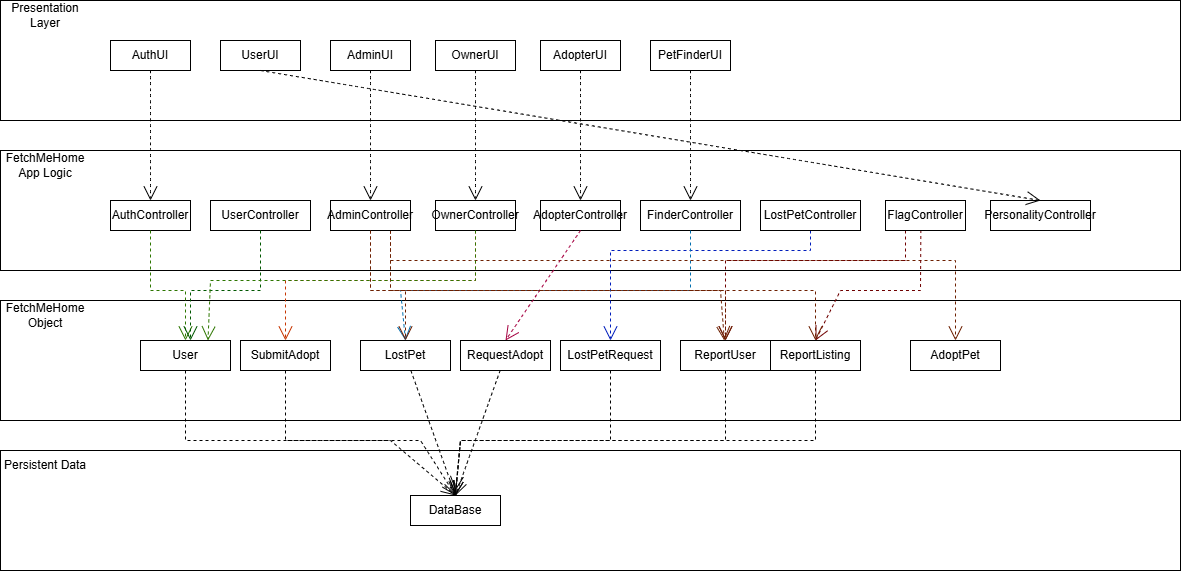

The diagram above was exported from draw.io. Its source (the exported page's mxGraphModel, read from the mxfile embedded in the PNG):
<mxGraphModel dx="1240" dy="712" grid="1" gridSize="10" guides="1" tooltips="1" connect="1" arrows="1" fold="1" page="1" pageScale="1" pageWidth="850" pageHeight="1100" math="0" shadow="0">
  <root>
    <mxCell id="0" />
    <mxCell id="1" parent="0" />
    <mxCell id="kY685144URiOjfpRwAMM-2" value="" style="rounded=0;whiteSpace=wrap;html=1;" vertex="1" parent="1">
      <mxGeometry x="60" y="230" width="1180" height="120" as="geometry" />
    </mxCell>
    <mxCell id="kY685144URiOjfpRwAMM-3" value="" style="rounded=0;whiteSpace=wrap;html=1;" vertex="1" parent="1">
      <mxGeometry x="60" y="380" width="1180" height="120" as="geometry" />
    </mxCell>
    <mxCell id="kY685144URiOjfpRwAMM-1" value="" style="rounded=0;whiteSpace=wrap;html=1;" vertex="1" parent="1">
      <mxGeometry x="60" y="80" width="1180" height="120" as="geometry" />
    </mxCell>
    <mxCell id="fcxAY78DkohT1l2LqntN-3" value="LostPet" style="rounded=0;whiteSpace=wrap;html=1;" vertex="1" parent="1">
      <mxGeometry x="420" y="420" width="90" height="30" as="geometry" />
    </mxCell>
    <mxCell id="IRf1iZ4U3YGDddlO2l_F-5" value="Mongo DataBase" style="rounded=0;whiteSpace=wrap;html=1;" vertex="1" parent="1">
      <mxGeometry x="400" y="565" width="110" height="30" as="geometry" />
    </mxCell>
    <mxCell id="kY685144URiOjfpRwAMM-4" value="" style="rounded=0;whiteSpace=wrap;html=1;" vertex="1" parent="1">
      <mxGeometry x="60" y="530" width="1180" height="120" as="geometry" />
    </mxCell>
    <mxCell id="kY685144URiOjfpRwAMM-13" value="Persistent Data" style="text;html=1;align=center;verticalAlign=middle;whiteSpace=wrap;rounded=0;" vertex="1" parent="1">
      <mxGeometry x="60" y="530" width="90" height="30" as="geometry" />
    </mxCell>
    <mxCell id="kY685144URiOjfpRwAMM-10" value="Presentation Layer" style="text;html=1;align=center;verticalAlign=middle;whiteSpace=wrap;rounded=0;" vertex="1" parent="1">
      <mxGeometry x="60" y="80" width="90" height="30" as="geometry" />
    </mxCell>
    <mxCell id="fcxAY78DkohT1l2LqntN-2" value="AdoptPet" style="rounded=0;whiteSpace=wrap;html=1;" vertex="1" parent="1">
      <mxGeometry x="970" y="420" width="90" height="30" as="geometry" />
    </mxCell>
    <mxCell id="kY685144URiOjfpRwAMM-9" value="FetchMeHome App Logic" style="text;html=1;align=center;verticalAlign=middle;whiteSpace=wrap;rounded=0;" vertex="1" parent="1">
      <mxGeometry x="60" y="230" width="90" height="30" as="geometry" />
    </mxCell>
    <mxCell id="kY685144URiOjfpRwAMM-8" value="FetchMeHome Object" style="text;html=1;align=center;verticalAlign=middle;whiteSpace=wrap;rounded=0;" vertex="1" parent="1">
      <mxGeometry x="60" y="380" width="90" height="30" as="geometry" />
    </mxCell>
    <mxCell id="fcxAY78DkohT1l2LqntN-4" value="LostPetRequest" style="rounded=0;whiteSpace=wrap;html=1;" vertex="1" parent="1">
      <mxGeometry x="620" y="420" width="100" height="30" as="geometry" />
    </mxCell>
    <mxCell id="kY685144URiOjfpRwAMM-15" value="UserUI" style="rounded=0;whiteSpace=wrap;html=1;" vertex="1" parent="1">
      <mxGeometry x="280" y="120" width="80" height="30" as="geometry" />
    </mxCell>
    <mxCell id="kY685144URiOjfpRwAMM-20" value="AdminUI" style="rounded=0;whiteSpace=wrap;html=1;" vertex="1" parent="1">
      <mxGeometry x="390" y="120" width="80" height="30" as="geometry" />
    </mxCell>
    <mxCell id="kY685144URiOjfpRwAMM-21" value="PetFinderUI" style="rounded=0;whiteSpace=wrap;html=1;" vertex="1" parent="1">
      <mxGeometry x="710" y="120" width="80" height="30" as="geometry" />
    </mxCell>
    <mxCell id="kY685144URiOjfpRwAMM-22" value="OwnerUI" style="rounded=0;whiteSpace=wrap;html=1;" vertex="1" parent="1">
      <mxGeometry x="495" y="120" width="80" height="30" as="geometry" />
    </mxCell>
    <mxCell id="kY685144URiOjfpRwAMM-23" value="AdopterUI" style="rounded=0;whiteSpace=wrap;html=1;" vertex="1" parent="1">
      <mxGeometry x="600" y="120" width="80" height="30" as="geometry" />
    </mxCell>
    <mxCell id="9Cy92SlN6ciNvXgH70_b-5" value="AdopterController" style="rounded=0;whiteSpace=wrap;html=1;" vertex="1" parent="1">
      <mxGeometry x="600" y="280" width="80" height="30" as="geometry" />
    </mxCell>
    <mxCell id="9Cy92SlN6ciNvXgH70_b-4" value="UserController" style="rounded=0;whiteSpace=wrap;html=1;" vertex="1" parent="1">
      <mxGeometry x="270" y="280" width="100" height="30" as="geometry" />
    </mxCell>
    <mxCell id="kY685144URiOjfpRwAMM-31" value="RequestAdopt" style="rounded=0;whiteSpace=wrap;html=1;" vertex="1" parent="1">
      <mxGeometry x="520" y="420" width="90" height="30" as="geometry" />
    </mxCell>
    <mxCell id="rLj-8lBEvOU8WMgtb2fL-6" value="ReportUser" style="rounded=0;whiteSpace=wrap;html=1;" vertex="1" parent="1">
      <mxGeometry x="740" y="420" width="90" height="30" as="geometry" />
    </mxCell>
    <mxCell id="kY685144URiOjfpRwAMM-25" value="AuthUI" style="rounded=0;whiteSpace=wrap;html=1;" vertex="1" parent="1">
      <mxGeometry x="170" y="120" width="80" height="30" as="geometry" />
    </mxCell>
    <mxCell id="kY685144URiOjfpRwAMM-32" value="DataBase" style="rounded=0;whiteSpace=wrap;html=1;" vertex="1" parent="1">
      <mxGeometry x="470" y="575" width="90" height="30" as="geometry" />
    </mxCell>
    <mxCell id="kY685144URiOjfpRwAMM-24" value="AuthController" style="rounded=0;whiteSpace=wrap;html=1;" vertex="1" parent="1">
      <mxGeometry x="170" y="280" width="80" height="30" as="geometry" />
    </mxCell>
    <mxCell id="rLj-8lBEvOU8WMgtb2fL-3" value="Pe&lt;span style=&quot;color: rgba(0, 0, 0, 0); font-family: monospace; font-size: 0px; text-align: start; text-wrap-mode: nowrap;&quot;&gt;%3CmxGraphModel%3E%3Croot%3E%3CmxCell%20id%3D%220%22%2F%3E%3CmxCell%20id%3D%221%22%20parent%3D%220%22%2F%3E%3CmxCell%20id%3D%222%22%20value%3D%22Ollama%26lt%3Bspan%20style%3D%26quot%3Bbackground-color%3A%20transparent%3B%20color%3A%20light-dark(rgb(0%2C%200%2C%200)%2C%20rgb(255%2C%20255%2C%20255))%3B%26quot%3B%26gt%3BUI%26lt%3B%2Fspan%26gt%3B%22%20style%3D%22rounded%3D0%3BwhiteSpace%3Dwrap%3Bhtml%3D1%3B%22%20vertex%3D%221%22%20parent%3D%221%22%3E%3CmxGeometry%20x%3D%22310%22%20y%3D%22160%22%20width%3D%2280%22%20height%3D%2230%22%20as%3D%22geometry%22%2F%3E%3C%2FmxCell%3E%3C%2Froot%3E%3C%2FmxGraphModel%3E&lt;/span&gt;rsonalityController" style="rounded=0;whiteSpace=wrap;html=1;" vertex="1" parent="1">
      <mxGeometry x="1050" y="280" width="100" height="30" as="geometry" />
    </mxCell>
    <mxCell id="VXFCy5nFqbeV_bRO59bH-14" value="" style="endArrow=open;endSize=12;dashed=1;html=1;rounded=0;fontSize=12;curved=0;entryX=0.5;entryY=0;entryDx=0;entryDy=0;" edge="1" parent="1" source="fcxAY78DkohT1l2LqntN-3" target="kY685144URiOjfpRwAMM-32">
      <mxGeometry width="160" relative="1" as="geometry">
        <mxPoint x="353.5" y="525" as="sourcePoint" />
        <mxPoint x="366.5" y="655" as="targetPoint" />
      </mxGeometry>
    </mxCell>
    <mxCell id="VXFCy5nFqbeV_bRO59bH-19" value="" style="endArrow=open;endSize=12;dashed=1;html=1;rounded=0;fontSize=12;curved=0;fillColor=#fa6800;strokeColor=#C73500;entryX=0.5;entryY=0;entryDx=0;entryDy=0;" edge="1" parent="1" source="kY685144URiOjfpRwAMM-28" target="rLj-8lBEvOU8WMgtb2fL-7">
      <mxGeometry width="160" relative="1" as="geometry">
        <mxPoint x="403.5" y="575" as="sourcePoint" />
        <mxPoint x="416.5" y="705" as="targetPoint" />
        <Array as="points">
          <mxPoint x="535" y="360" />
          <mxPoint x="345" y="360" />
        </Array>
      </mxGeometry>
    </mxCell>
    <mxCell id="kY685144URiOjfpRwAMM-27" value="FinderController" style="rounded=0;whiteSpace=wrap;html=1;" vertex="1" parent="1">
      <mxGeometry x="700" y="280" width="100" height="30" as="geometry" />
    </mxCell>
    <mxCell id="nrOmIYSxahXzYpHCQ1tI-1" value="" style="endArrow=open;endSize=12;dashed=1;html=1;rounded=0;fontSize=12;curved=0;exitX=0.5;exitY=1;exitDx=0;exitDy=0;entryX=0.5;entryY=0;entryDx=0;entryDy=0;fillColor=#0050ef;strokeColor=#001DBC;" edge="1" parent="1" source="9Cy92SlN6ciNvXgH70_b-1" target="fcxAY78DkohT1l2LqntN-4">
      <mxGeometry width="160" relative="1" as="geometry">
        <mxPoint x="703" y="170" as="sourcePoint" />
        <mxPoint x="472" y="300" as="targetPoint" />
        <Array as="points">
          <mxPoint x="870" y="330" />
          <mxPoint x="670" y="330" />
        </Array>
      </mxGeometry>
    </mxCell>
    <mxCell id="nrOmIYSxahXzYpHCQ1tI-2" value="" style="endArrow=open;endSize=12;dashed=1;html=1;rounded=0;fontSize=12;curved=0;exitX=0.5;exitY=1;exitDx=0;exitDy=0;entryX=0.5;entryY=0;entryDx=0;entryDy=0;fillColor=#1ba1e2;strokeColor=#006EAF;" edge="1" parent="1" source="kY685144URiOjfpRwAMM-27" target="fcxAY78DkohT1l2LqntN-3">
      <mxGeometry width="160" relative="1" as="geometry">
        <mxPoint x="713" y="180" as="sourcePoint" />
        <mxPoint x="482" y="310" as="targetPoint" />
        <Array as="points">
          <mxPoint x="750" y="370" />
          <mxPoint x="460" y="370" />
        </Array>
      </mxGeometry>
    </mxCell>
    <mxCell id="nrOmIYSxahXzYpHCQ1tI-8" value="" style="endArrow=open;endSize=12;html=1;rounded=0;fontSize=12;curved=0;entryX=0.5;entryY=0;entryDx=0;entryDy=0;fillColor=#a0522d;strokeColor=#6D1F00;dashed=1;" edge="1" parent="1" target="fcxAY78DkohT1l2LqntN-2">
      <mxGeometry width="160" relative="1" as="geometry">
        <mxPoint x="450" y="310" as="sourcePoint" />
        <mxPoint x="475" y="430" as="targetPoint" />
        <Array as="points">
          <mxPoint x="450" y="340" />
          <mxPoint x="530" y="340" />
          <mxPoint x="610" y="340" />
          <mxPoint x="690" y="340" />
          <mxPoint x="1015" y="340" />
        </Array>
      </mxGeometry>
    </mxCell>
    <mxCell id="rLj-8lBEvOU8WMgtb2fL-7" value="SubmitAdopt" style="rounded=0;whiteSpace=wrap;html=1;" vertex="1" parent="1">
      <mxGeometry x="300" y="420" width="90" height="30" as="geometry" />
    </mxCell>
    <mxCell id="nrOmIYSxahXzYpHCQ1tI-4" value="" style="endArrow=open;endSize=12;dashed=1;html=1;rounded=0;fontSize=12;curved=0;exitX=0.442;exitY=0.984;exitDx=0;exitDy=0;entryX=0.5;entryY=0;entryDx=0;entryDy=0;exitPerimeter=0;fillColor=#a20025;strokeColor=#6F0000;" edge="1" parent="1" source="kY685144URiOjfpRwAMM-30" target="rLj-8lBEvOU8WMgtb2fL-5">
      <mxGeometry width="160" relative="1" as="geometry">
        <mxPoint x="990" y="330" as="sourcePoint" />
        <mxPoint x="700" y="440" as="targetPoint" />
        <Array as="points">
          <mxPoint x="980" y="370" />
          <mxPoint x="900" y="370" />
        </Array>
      </mxGeometry>
    </mxCell>
    <mxCell id="VXFCy5nFqbeV_bRO59bH-13" value="" style="endArrow=open;endSize=12;dashed=1;html=1;rounded=0;fontSize=12;curved=1;exitX=0.5;exitY=1;exitDx=0;exitDy=0;entryX=0.5;entryY=0;entryDx=0;entryDy=0;fillColor=#d80073;strokeColor=#A50040;" edge="1" parent="1" source="9Cy92SlN6ciNvXgH70_b-5" target="kY685144URiOjfpRwAMM-31">
      <mxGeometry width="160" relative="1" as="geometry">
        <mxPoint x="343.5" y="515" as="sourcePoint" />
        <mxPoint x="356.5" y="645" as="targetPoint" />
      </mxGeometry>
    </mxCell>
    <mxCell id="GiQPj7oHBlCmiM5gzJG4-1" value="" style="endArrow=open;endSize=12;dashed=1;html=1;rounded=0;fontSize=12;curved=1;exitX=0.5;exitY=1;exitDx=0;exitDy=0;entryX=0.5;entryY=0;entryDx=0;entryDy=0;" edge="1" parent="1" source="kY685144URiOjfpRwAMM-25" target="kY685144URiOjfpRwAMM-24">
      <mxGeometry width="160" relative="1" as="geometry">
        <mxPoint x="330" y="160" as="sourcePoint" />
        <mxPoint x="330" y="290" as="targetPoint" />
      </mxGeometry>
    </mxCell>
    <mxCell id="nrOmIYSxahXzYpHCQ1tI-3" value="" style="endArrow=open;endSize=12;dashed=1;html=1;rounded=0;fontSize=12;curved=0;exitX=0.25;exitY=1;exitDx=0;exitDy=0;entryX=0.5;entryY=0;entryDx=0;entryDy=0;fillColor=#a20025;strokeColor=#6F0000;" edge="1" parent="1" source="kY685144URiOjfpRwAMM-30" target="rLj-8lBEvOU8WMgtb2fL-6">
      <mxGeometry width="160" relative="1" as="geometry">
        <mxPoint x="980" y="320" as="sourcePoint" />
        <mxPoint x="690" y="430" as="targetPoint" />
        <Array as="points">
          <mxPoint x="965" y="340" />
          <mxPoint x="785" y="340" />
        </Array>
      </mxGeometry>
    </mxCell>
    <mxCell id="kY685144URiOjfpRwAMM-34" value="" style="endArrow=open;endSize=12;dashed=1;html=1;rounded=0;fontSize=12;curved=0;entryX=0.5;entryY=0;entryDx=0;entryDy=0;exitX=0.5;exitY=1;exitDx=0;exitDy=0;fillColor=#60a917;strokeColor=#2D7600;" edge="1" parent="1" source="kY685144URiOjfpRwAMM-24" target="rLj-8lBEvOU8WMgtb2fL-8">
      <mxGeometry width="160" relative="1" as="geometry">
        <mxPoint x="320" y="160" as="sourcePoint" />
        <mxPoint x="220" y="290" as="targetPoint" />
        <Array as="points">
          <mxPoint x="210" y="370" />
          <mxPoint x="245" y="370" />
        </Array>
      </mxGeometry>
    </mxCell>
    <mxCell id="VXFCy5nFqbeV_bRO59bH-17" value="" style="endArrow=open;endSize=12;dashed=1;html=1;rounded=0;fontSize=12;curved=0;exitX=0.5;exitY=1;exitDx=0;exitDy=0;fillColor=#a0522d;strokeColor=#6D1F00;" edge="1" parent="1" source="kY685144URiOjfpRwAMM-26" target="rLj-8lBEvOU8WMgtb2fL-6">
      <mxGeometry width="160" relative="1" as="geometry">
        <mxPoint x="383.5" y="555" as="sourcePoint" />
        <mxPoint x="396.5" y="685" as="targetPoint" />
        <Array as="points">
          <mxPoint x="430" y="370" />
          <mxPoint x="780" y="370" />
        </Array>
      </mxGeometry>
    </mxCell>
    <mxCell id="GiQPj7oHBlCmiM5gzJG4-3" value="" style="endArrow=open;endSize=12;dashed=1;html=1;rounded=0;fontSize=12;curved=1;exitX=0.5;exitY=1;exitDx=0;exitDy=0;entryX=0.5;entryY=0;entryDx=0;entryDy=0;" edge="1" parent="1" source="kY685144URiOjfpRwAMM-15" target="rLj-8lBEvOU8WMgtb2fL-3">
      <mxGeometry width="160" relative="1" as="geometry">
        <mxPoint x="330" y="160" as="sourcePoint" />
        <mxPoint x="330" y="290" as="targetPoint" />
      </mxGeometry>
    </mxCell>
    <mxCell id="nrOmIYSxahXzYpHCQ1tI-9" value="" style="endArrow=open;endSize=12;dashed=1;html=1;rounded=0;fontSize=12;curved=0;exitX=0.75;exitY=1;exitDx=0;exitDy=0;entryX=0.5;entryY=0;entryDx=0;entryDy=0;fillColor=#a0522d;strokeColor=#6D1F00;" edge="1" parent="1" source="kY685144URiOjfpRwAMM-26" target="rLj-8lBEvOU8WMgtb2fL-6">
      <mxGeometry width="160" relative="1" as="geometry">
        <mxPoint x="450" y="330" as="sourcePoint" />
        <mxPoint x="485" y="440" as="targetPoint" />
        <Array as="points">
          <mxPoint x="450" y="370" />
          <mxPoint x="785" y="370" />
        </Array>
      </mxGeometry>
    </mxCell>
    <mxCell id="nrOmIYSxahXzYpHCQ1tI-10" value="" style="endArrow=open;endSize=12;dashed=1;html=1;rounded=0;fontSize=12;curved=0;exitX=0.75;exitY=1;exitDx=0;exitDy=0;entryX=0.5;entryY=0;entryDx=0;entryDy=0;fillColor=#a0522d;strokeColor=#6D1F00;" edge="1" parent="1" source="kY685144URiOjfpRwAMM-26" target="rLj-8lBEvOU8WMgtb2fL-5">
      <mxGeometry width="160" relative="1" as="geometry">
        <mxPoint x="460" y="340" as="sourcePoint" />
        <mxPoint x="495" y="450" as="targetPoint" />
        <Array as="points">
          <mxPoint x="450" y="370" />
          <mxPoint x="875" y="370" />
        </Array>
      </mxGeometry>
    </mxCell>
    <mxCell id="rLj-8lBEvOU8WMgtb2fL-8" value="User" style="rounded=0;whiteSpace=wrap;html=1;" vertex="1" parent="1">
      <mxGeometry x="200" y="420" width="90" height="30" as="geometry" />
    </mxCell>
    <mxCell id="kY685144URiOjfpRwAMM-26" value="AdminController" style="rounded=0;whiteSpace=wrap;html=1;" vertex="1" parent="1">
      <mxGeometry x="390" y="280" width="80" height="30" as="geometry" />
    </mxCell>
    <mxCell id="kY685144URiOjfpRwAMM-30" value="FlagController" style="rounded=0;whiteSpace=wrap;html=1;" vertex="1" parent="1">
      <mxGeometry x="945" y="280" width="80" height="30" as="geometry" />
    </mxCell>
    <mxCell id="9Cy92SlN6ciNvXgH70_b-3" value="" style="endArrow=open;endSize=12;dashed=1;html=1;rounded=0;fontSize=12;curved=1;" edge="1" parent="1" source="kY685144URiOjfpRwAMM-23" target="9Cy92SlN6ciNvXgH70_b-5">
      <mxGeometry width="160" relative="1" as="geometry">
        <mxPoint x="683" y="150" as="sourcePoint" />
        <mxPoint x="421" y="295" as="targetPoint" />
      </mxGeometry>
    </mxCell>
    <mxCell id="VXFCy5nFqbeV_bRO59bH-9" value="" style="endArrow=open;endSize=12;dashed=1;html=1;rounded=0;fontSize=12;curved=0;exitX=0.5;exitY=1;exitDx=0;exitDy=0;entryX=0.5;entryY=0;entryDx=0;entryDy=0;" edge="1" parent="1" source="rLj-8lBEvOU8WMgtb2fL-8" target="kY685144URiOjfpRwAMM-32">
      <mxGeometry width="160" relative="1" as="geometry">
        <mxPoint x="303.5" y="475" as="sourcePoint" />
        <mxPoint x="316.5" y="605" as="targetPoint" />
        <Array as="points">
          <mxPoint x="245" y="520" />
          <mxPoint x="380" y="520" />
          <mxPoint x="480" y="520" />
        </Array>
      </mxGeometry>
    </mxCell>
    <mxCell id="VXFCy5nFqbeV_bRO59bH-10" value="" style="endArrow=open;endSize=12;dashed=1;html=1;rounded=0;fontSize=12;curved=0;entryX=0.5;entryY=0;entryDx=0;entryDy=0;" edge="1" parent="1" source="fcxAY78DkohT1l2LqntN-4" target="kY685144URiOjfpRwAMM-32">
      <mxGeometry width="160" relative="1" as="geometry">
        <mxPoint x="313.5" y="485" as="sourcePoint" />
        <mxPoint x="326.5" y="615" as="targetPoint" />
        <Array as="points">
          <mxPoint x="670" y="520" />
          <mxPoint x="520" y="520" />
        </Array>
      </mxGeometry>
    </mxCell>
    <mxCell id="VXFCy5nFqbeV_bRO59bH-11" value="" style="endArrow=open;endSize=12;dashed=1;html=1;rounded=0;fontSize=12;curved=0;" edge="1" parent="1" source="rLj-8lBEvOU8WMgtb2fL-5">
      <mxGeometry width="160" relative="1" as="geometry">
        <mxPoint x="323.5" y="495" as="sourcePoint" />
        <mxPoint x="515" y="570" as="targetPoint" />
        <Array as="points">
          <mxPoint x="875" y="520" />
          <mxPoint x="680" y="520" />
          <mxPoint x="520" y="520" />
        </Array>
      </mxGeometry>
    </mxCell>
    <mxCell id="VXFCy5nFqbeV_bRO59bH-12" value="" style="endArrow=open;endSize=12;dashed=1;html=1;rounded=0;fontSize=12;curved=0;entryX=0.5;entryY=0;entryDx=0;entryDy=0;" edge="1" parent="1" source="rLj-8lBEvOU8WMgtb2fL-6" target="kY685144URiOjfpRwAMM-32">
      <mxGeometry width="160" relative="1" as="geometry">
        <mxPoint x="333.5" y="505" as="sourcePoint" />
        <mxPoint x="346.5" y="635" as="targetPoint" />
        <Array as="points">
          <mxPoint x="785" y="520" />
          <mxPoint x="520" y="520" />
        </Array>
      </mxGeometry>
    </mxCell>
    <mxCell id="kY685144URiOjfpRwAMM-28" value="OwnerController" style="rounded=0;whiteSpace=wrap;html=1;" vertex="1" parent="1">
      <mxGeometry x="495" y="280" width="80" height="30" as="geometry" />
    </mxCell>
    <mxCell id="GiQPj7oHBlCmiM5gzJG4-2" value="" style="endArrow=open;endSize=12;dashed=1;html=1;rounded=0;fontSize=12;curved=1;exitX=0.5;exitY=1;exitDx=0;exitDy=0;entryX=0.5;entryY=0;entryDx=0;entryDy=0;" edge="1" parent="1" source="kY685144URiOjfpRwAMM-20" target="kY685144URiOjfpRwAMM-26">
      <mxGeometry width="160" relative="1" as="geometry">
        <mxPoint x="630" y="160" as="sourcePoint" />
        <mxPoint x="554" y="290" as="targetPoint" />
      </mxGeometry>
    </mxCell>
    <mxCell id="9Cy92SlN6ciNvXgH70_b-1" value="LostPetController" style="rounded=0;whiteSpace=wrap;html=1;" vertex="1" parent="1">
      <mxGeometry x="820" y="280" width="100" height="30" as="geometry" />
    </mxCell>
    <mxCell id="VXFCy5nFqbeV_bRO59bH-15" value="" style="endArrow=open;endSize=12;dashed=1;html=1;rounded=0;fontSize=12;curved=0;entryX=0.5;entryY=0;entryDx=0;entryDy=0;" edge="1" parent="1" source="rLj-8lBEvOU8WMgtb2fL-7" target="kY685144URiOjfpRwAMM-32">
      <mxGeometry width="160" relative="1" as="geometry">
        <mxPoint x="363.5" y="535" as="sourcePoint" />
        <mxPoint x="376.5" y="665" as="targetPoint" />
        <Array as="points">
          <mxPoint x="345" y="520" />
          <mxPoint x="450" y="520" />
        </Array>
      </mxGeometry>
    </mxCell>
    <mxCell id="Te0QgxMELFkEt4tTf2ED-1" value="" style="endArrow=open;endSize=12;dashed=1;html=1;rounded=0;fontSize=12;curved=1;entryX=0.5;entryY=0;entryDx=0;entryDy=0;" edge="1" parent="1" source="kY685144URiOjfpRwAMM-21" target="kY685144URiOjfpRwAMM-27">
      <mxGeometry width="160" relative="1" as="geometry">
        <mxPoint x="693" y="160" as="sourcePoint" />
        <mxPoint x="462" y="290" as="targetPoint" />
      </mxGeometry>
    </mxCell>
    <mxCell id="7pKJlZMg7xUNnFAng8nL-1" value="" style="endArrow=open;endSize=12;dashed=1;html=1;rounded=0;fontSize=12;curved=0;exitX=0.5;exitY=1;exitDx=0;exitDy=0;fillColor=#008a00;strokeColor=#005700;" edge="1" parent="1" source="9Cy92SlN6ciNvXgH70_b-4">
      <mxGeometry width="160" relative="1" as="geometry">
        <mxPoint x="220" y="320" as="sourcePoint" />
        <mxPoint x="250" y="420" as="targetPoint" />
        <Array as="points">
          <mxPoint x="320" y="370" />
          <mxPoint x="250" y="370" />
        </Array>
      </mxGeometry>
    </mxCell>
    <mxCell id="7pKJlZMg7xUNnFAng8nL-2" value="" style="endArrow=open;endSize=12;dashed=1;html=1;rounded=0;fontSize=12;curved=0;fillColor=#60a917;strokeColor=#2D7600;exitX=0.5;exitY=1;exitDx=0;exitDy=0;entryX=0.75;entryY=0;entryDx=0;entryDy=0;" edge="1" parent="1" source="kY685144URiOjfpRwAMM-28" target="rLj-8lBEvOU8WMgtb2fL-8">
      <mxGeometry width="160" relative="1" as="geometry">
        <mxPoint x="525" y="320" as="sourcePoint" />
        <mxPoint x="375" y="430" as="targetPoint" />
        <Array as="points">
          <mxPoint x="535" y="360" />
          <mxPoint x="270" y="360" />
        </Array>
      </mxGeometry>
    </mxCell>
    <mxCell id="VXFCy5nFqbeV_bRO59bH-16" value="" style="endArrow=open;endSize=12;dashed=1;html=1;rounded=0;fontSize=12;curved=1;entryX=0.5;entryY=0;entryDx=0;entryDy=0;" edge="1" parent="1" source="kY685144URiOjfpRwAMM-31" target="kY685144URiOjfpRwAMM-32">
      <mxGeometry width="160" relative="1" as="geometry">
        <mxPoint x="373.5" y="545" as="sourcePoint" />
        <mxPoint x="386.5" y="675" as="targetPoint" />
      </mxGeometry>
    </mxCell>
    <mxCell id="VXFCy5nFqbeV_bRO59bH-4" value="" style="endArrow=open;endSize=12;dashed=1;html=1;rounded=0;fontSize=12;curved=1;exitX=0.5;exitY=1;exitDx=0;exitDy=0;" edge="1" parent="1" source="kY685144URiOjfpRwAMM-22" target="kY685144URiOjfpRwAMM-28">
      <mxGeometry width="160" relative="1" as="geometry">
        <mxPoint x="439" y="180" as="sourcePoint" />
        <mxPoint x="431" y="305" as="targetPoint" />
      </mxGeometry>
    </mxCell>
    <mxCell id="rLj-8lBEvOU8WMgtb2fL-5" value="ReportListing" style="rounded=0;whiteSpace=wrap;html=1;" vertex="1" parent="1">
      <mxGeometry x="830" y="420" width="90" height="30" as="geometry" />
    </mxCell>
    <mxCell id="nrOmIYSxahXzYpHCQ1tI-7" value="" style="endArrow=open;endSize=12;dashed=1;html=1;rounded=0;fontSize=12;curved=0;exitX=0.5;exitY=1;exitDx=0;exitDy=0;entryX=0.5;entryY=0;entryDx=0;entryDy=0;fillColor=#a0522d;strokeColor=#6D1F00;" edge="1" parent="1" source="kY685144URiOjfpRwAMM-26" target="fcxAY78DkohT1l2LqntN-3">
      <mxGeometry width="160" relative="1" as="geometry">
        <mxPoint x="380" y="317" as="sourcePoint" />
        <mxPoint x="850" y="434" as="targetPoint" />
        <Array as="points">
          <mxPoint x="430" y="370" />
          <mxPoint x="465" y="370" />
        </Array>
      </mxGeometry>
    </mxCell>
  </root>
</mxGraphModel>